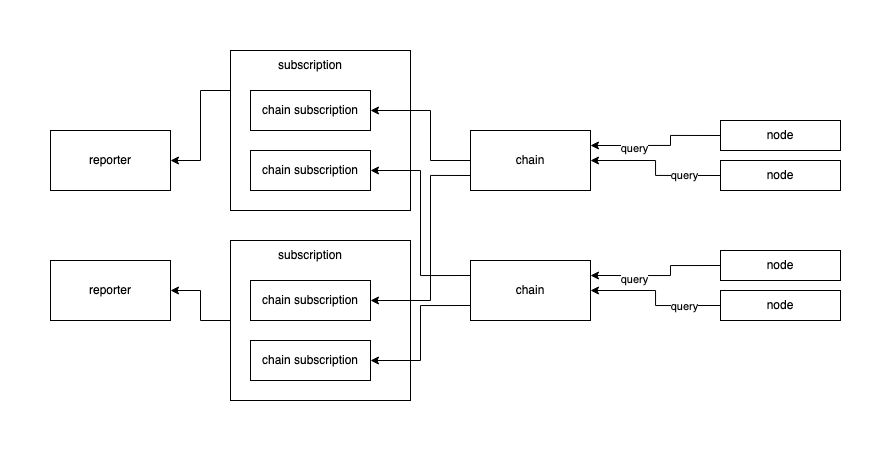

The diagram above was exported from draw.io. Its source (the exported page's mxGraphModel, read from the mxfile embedded in the PNG):
<mxGraphModel dx="1004" dy="566" grid="1" gridSize="10" guides="1" tooltips="1" connect="1" arrows="1" fold="1" page="1" pageScale="1" pageWidth="827" pageHeight="1169" math="0" shadow="0">
  <root>
    <mxCell id="0" />
    <mxCell id="1" parent="0" />
    <mxCell id="N2bWXWubdaW0pIRHsPog-9" value="reporter" style="rounded=0;whiteSpace=wrap;html=1;" vertex="1" parent="1">
      <mxGeometry x="20" y="180" width="120" height="60" as="geometry" />
    </mxCell>
    <mxCell id="N2bWXWubdaW0pIRHsPog-10" value="reporter" style="rounded=0;whiteSpace=wrap;html=1;" vertex="1" parent="1">
      <mxGeometry x="20" y="310" width="120" height="60" as="geometry" />
    </mxCell>
    <mxCell id="N2bWXWubdaW0pIRHsPog-11" value="" style="group" vertex="1" connectable="0" parent="1">
      <mxGeometry x="440" y="170" width="370" height="70" as="geometry" />
    </mxCell>
    <mxCell id="N2bWXWubdaW0pIRHsPog-1" value="node" style="rounded=0;whiteSpace=wrap;html=1;" vertex="1" parent="N2bWXWubdaW0pIRHsPog-11">
      <mxGeometry x="250" width="120" height="30" as="geometry" />
    </mxCell>
    <mxCell id="N2bWXWubdaW0pIRHsPog-3" value="&lt;div&gt;chain&lt;/div&gt;" style="rounded=0;whiteSpace=wrap;html=1;" vertex="1" parent="N2bWXWubdaW0pIRHsPog-11">
      <mxGeometry y="10" width="120" height="60" as="geometry" />
    </mxCell>
    <mxCell id="N2bWXWubdaW0pIRHsPog-5" style="edgeStyle=orthogonalEdgeStyle;rounded=0;orthogonalLoop=1;jettySize=auto;html=1;exitX=0;exitY=0.5;exitDx=0;exitDy=0;entryX=1;entryY=0.25;entryDx=0;entryDy=0;" edge="1" parent="N2bWXWubdaW0pIRHsPog-11" source="N2bWXWubdaW0pIRHsPog-1" target="N2bWXWubdaW0pIRHsPog-3">
      <mxGeometry relative="1" as="geometry">
        <Array as="points">
          <mxPoint x="200" y="15" />
          <mxPoint x="200" y="25" />
        </Array>
      </mxGeometry>
    </mxCell>
    <mxCell id="N2bWXWubdaW0pIRHsPog-7" value="&lt;div&gt;query&lt;/div&gt;" style="edgeLabel;html=1;align=center;verticalAlign=middle;resizable=0;points=[];" vertex="1" connectable="0" parent="N2bWXWubdaW0pIRHsPog-5">
      <mxGeometry x="0.38" y="3" relative="1" as="geometry">
        <mxPoint as="offset" />
      </mxGeometry>
    </mxCell>
    <mxCell id="N2bWXWubdaW0pIRHsPog-6" style="edgeStyle=orthogonalEdgeStyle;rounded=0;orthogonalLoop=1;jettySize=auto;html=1;exitX=0;exitY=0.5;exitDx=0;exitDy=0;entryX=1;entryY=0.5;entryDx=0;entryDy=0;" edge="1" parent="N2bWXWubdaW0pIRHsPog-11" source="N2bWXWubdaW0pIRHsPog-4" target="N2bWXWubdaW0pIRHsPog-3">
      <mxGeometry relative="1" as="geometry" />
    </mxCell>
    <mxCell id="N2bWXWubdaW0pIRHsPog-8" value="query" style="edgeLabel;html=1;align=center;verticalAlign=middle;resizable=0;points=[];" vertex="1" connectable="0" parent="N2bWXWubdaW0pIRHsPog-6">
      <mxGeometry x="-0.4857" relative="1" as="geometry">
        <mxPoint as="offset" />
      </mxGeometry>
    </mxCell>
    <mxCell id="N2bWXWubdaW0pIRHsPog-4" value="node" style="rounded=0;whiteSpace=wrap;html=1;" vertex="1" parent="N2bWXWubdaW0pIRHsPog-11">
      <mxGeometry x="250" y="40" width="120" height="30" as="geometry" />
    </mxCell>
    <mxCell id="N2bWXWubdaW0pIRHsPog-16" style="edgeStyle=orthogonalEdgeStyle;rounded=0;orthogonalLoop=1;jettySize=auto;html=1;exitX=0;exitY=0.25;exitDx=0;exitDy=0;entryX=1;entryY=0.5;entryDx=0;entryDy=0;" edge="1" parent="1" source="N2bWXWubdaW0pIRHsPog-12" target="N2bWXWubdaW0pIRHsPog-9">
      <mxGeometry relative="1" as="geometry" />
    </mxCell>
    <mxCell id="N2bWXWubdaW0pIRHsPog-19" value="" style="group" vertex="1" connectable="0" parent="1">
      <mxGeometry x="200" y="100" width="180" height="160" as="geometry" />
    </mxCell>
    <mxCell id="N2bWXWubdaW0pIRHsPog-12" value="" style="rounded=0;whiteSpace=wrap;html=1;" vertex="1" parent="N2bWXWubdaW0pIRHsPog-19">
      <mxGeometry width="180" height="160" as="geometry" />
    </mxCell>
    <mxCell id="N2bWXWubdaW0pIRHsPog-13" value="subscription" style="text;html=1;strokeColor=none;fillColor=none;align=center;verticalAlign=middle;whiteSpace=wrap;rounded=0;" vertex="1" parent="N2bWXWubdaW0pIRHsPog-19">
      <mxGeometry x="50" width="60" height="30" as="geometry" />
    </mxCell>
    <mxCell id="N2bWXWubdaW0pIRHsPog-14" value="chain subscription" style="rounded=0;whiteSpace=wrap;html=1;" vertex="1" parent="N2bWXWubdaW0pIRHsPog-19">
      <mxGeometry x="20" y="40" width="120" height="40" as="geometry" />
    </mxCell>
    <mxCell id="N2bWXWubdaW0pIRHsPog-15" value="chain subscription" style="rounded=0;whiteSpace=wrap;html=1;" vertex="1" parent="N2bWXWubdaW0pIRHsPog-19">
      <mxGeometry x="20" y="100" width="120" height="40" as="geometry" />
    </mxCell>
    <mxCell id="N2bWXWubdaW0pIRHsPog-20" value="" style="group" vertex="1" connectable="0" parent="1">
      <mxGeometry x="200" y="290" width="180" height="160" as="geometry" />
    </mxCell>
    <mxCell id="N2bWXWubdaW0pIRHsPog-21" value="" style="rounded=0;whiteSpace=wrap;html=1;" vertex="1" parent="N2bWXWubdaW0pIRHsPog-20">
      <mxGeometry width="180" height="160" as="geometry" />
    </mxCell>
    <mxCell id="N2bWXWubdaW0pIRHsPog-22" value="subscription" style="text;html=1;strokeColor=none;fillColor=none;align=center;verticalAlign=middle;whiteSpace=wrap;rounded=0;" vertex="1" parent="N2bWXWubdaW0pIRHsPog-20">
      <mxGeometry x="50" width="60" height="30" as="geometry" />
    </mxCell>
    <mxCell id="N2bWXWubdaW0pIRHsPog-23" value="chain subscription" style="rounded=0;whiteSpace=wrap;html=1;" vertex="1" parent="N2bWXWubdaW0pIRHsPog-20">
      <mxGeometry x="20" y="40" width="120" height="40" as="geometry" />
    </mxCell>
    <mxCell id="N2bWXWubdaW0pIRHsPog-24" value="chain subscription" style="rounded=0;whiteSpace=wrap;html=1;" vertex="1" parent="N2bWXWubdaW0pIRHsPog-20">
      <mxGeometry x="20" y="100" width="120" height="40" as="geometry" />
    </mxCell>
    <mxCell id="N2bWXWubdaW0pIRHsPog-25" value="" style="group" vertex="1" connectable="0" parent="1">
      <mxGeometry x="440" y="300" width="370" height="70" as="geometry" />
    </mxCell>
    <mxCell id="N2bWXWubdaW0pIRHsPog-26" value="node" style="rounded=0;whiteSpace=wrap;html=1;" vertex="1" parent="N2bWXWubdaW0pIRHsPog-25">
      <mxGeometry x="250" width="120" height="30" as="geometry" />
    </mxCell>
    <mxCell id="N2bWXWubdaW0pIRHsPog-27" value="&lt;div&gt;chain&lt;/div&gt;" style="rounded=0;whiteSpace=wrap;html=1;" vertex="1" parent="N2bWXWubdaW0pIRHsPog-25">
      <mxGeometry y="10" width="120" height="60" as="geometry" />
    </mxCell>
    <mxCell id="N2bWXWubdaW0pIRHsPog-28" style="edgeStyle=orthogonalEdgeStyle;rounded=0;orthogonalLoop=1;jettySize=auto;html=1;exitX=0;exitY=0.5;exitDx=0;exitDy=0;entryX=1;entryY=0.25;entryDx=0;entryDy=0;" edge="1" parent="N2bWXWubdaW0pIRHsPog-25" source="N2bWXWubdaW0pIRHsPog-26" target="N2bWXWubdaW0pIRHsPog-27">
      <mxGeometry relative="1" as="geometry">
        <Array as="points">
          <mxPoint x="200" y="15" />
          <mxPoint x="200" y="25" />
        </Array>
      </mxGeometry>
    </mxCell>
    <mxCell id="N2bWXWubdaW0pIRHsPog-29" value="&lt;div&gt;query&lt;/div&gt;" style="edgeLabel;html=1;align=center;verticalAlign=middle;resizable=0;points=[];" vertex="1" connectable="0" parent="N2bWXWubdaW0pIRHsPog-28">
      <mxGeometry x="0.38" y="3" relative="1" as="geometry">
        <mxPoint as="offset" />
      </mxGeometry>
    </mxCell>
    <mxCell id="N2bWXWubdaW0pIRHsPog-30" style="edgeStyle=orthogonalEdgeStyle;rounded=0;orthogonalLoop=1;jettySize=auto;html=1;exitX=0;exitY=0.5;exitDx=0;exitDy=0;entryX=1;entryY=0.5;entryDx=0;entryDy=0;" edge="1" parent="N2bWXWubdaW0pIRHsPog-25" source="N2bWXWubdaW0pIRHsPog-32" target="N2bWXWubdaW0pIRHsPog-27">
      <mxGeometry relative="1" as="geometry" />
    </mxCell>
    <mxCell id="N2bWXWubdaW0pIRHsPog-31" value="query" style="edgeLabel;html=1;align=center;verticalAlign=middle;resizable=0;points=[];" vertex="1" connectable="0" parent="N2bWXWubdaW0pIRHsPog-30">
      <mxGeometry x="-0.4857" relative="1" as="geometry">
        <mxPoint as="offset" />
      </mxGeometry>
    </mxCell>
    <mxCell id="N2bWXWubdaW0pIRHsPog-32" value="node" style="rounded=0;whiteSpace=wrap;html=1;" vertex="1" parent="N2bWXWubdaW0pIRHsPog-25">
      <mxGeometry x="250" y="40" width="120" height="30" as="geometry" />
    </mxCell>
    <mxCell id="N2bWXWubdaW0pIRHsPog-17" style="edgeStyle=orthogonalEdgeStyle;rounded=0;orthogonalLoop=1;jettySize=auto;html=1;exitX=0;exitY=0.5;exitDx=0;exitDy=0;entryX=1;entryY=0.5;entryDx=0;entryDy=0;" edge="1" parent="1" source="N2bWXWubdaW0pIRHsPog-3" target="N2bWXWubdaW0pIRHsPog-14">
      <mxGeometry relative="1" as="geometry">
        <Array as="points">
          <mxPoint x="400" y="210" />
          <mxPoint x="400" y="160" />
        </Array>
      </mxGeometry>
    </mxCell>
    <mxCell id="N2bWXWubdaW0pIRHsPog-33" style="edgeStyle=orthogonalEdgeStyle;rounded=0;orthogonalLoop=1;jettySize=auto;html=1;exitX=0;exitY=0.25;exitDx=0;exitDy=0;entryX=1;entryY=0.5;entryDx=0;entryDy=0;" edge="1" parent="1" source="N2bWXWubdaW0pIRHsPog-27" target="N2bWXWubdaW0pIRHsPog-15">
      <mxGeometry relative="1" as="geometry">
        <Array as="points">
          <mxPoint x="390" y="325" />
          <mxPoint x="390" y="220" />
        </Array>
      </mxGeometry>
    </mxCell>
    <mxCell id="N2bWXWubdaW0pIRHsPog-34" style="edgeStyle=orthogonalEdgeStyle;rounded=0;orthogonalLoop=1;jettySize=auto;html=1;exitX=0;exitY=0.75;exitDx=0;exitDy=0;entryX=1;entryY=0.5;entryDx=0;entryDy=0;" edge="1" parent="1" source="N2bWXWubdaW0pIRHsPog-3" target="N2bWXWubdaW0pIRHsPog-23">
      <mxGeometry relative="1" as="geometry">
        <Array as="points">
          <mxPoint x="400" y="225" />
          <mxPoint x="400" y="350" />
        </Array>
      </mxGeometry>
    </mxCell>
    <mxCell id="N2bWXWubdaW0pIRHsPog-35" style="edgeStyle=orthogonalEdgeStyle;rounded=0;orthogonalLoop=1;jettySize=auto;html=1;exitX=0;exitY=0.75;exitDx=0;exitDy=0;entryX=1;entryY=0.5;entryDx=0;entryDy=0;" edge="1" parent="1" source="N2bWXWubdaW0pIRHsPog-27" target="N2bWXWubdaW0pIRHsPog-24">
      <mxGeometry relative="1" as="geometry" />
    </mxCell>
    <mxCell id="N2bWXWubdaW0pIRHsPog-36" style="edgeStyle=orthogonalEdgeStyle;rounded=0;orthogonalLoop=1;jettySize=auto;html=1;exitX=0;exitY=0.5;exitDx=0;exitDy=0;entryX=1;entryY=0.5;entryDx=0;entryDy=0;" edge="1" parent="1" source="N2bWXWubdaW0pIRHsPog-21" target="N2bWXWubdaW0pIRHsPog-10">
      <mxGeometry relative="1" as="geometry" />
    </mxCell>
  </root>
</mxGraphModel>